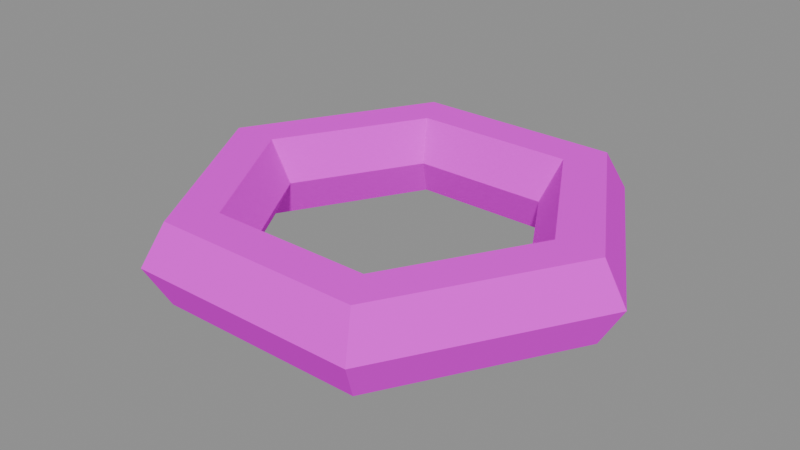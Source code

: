 # Source: torus.blend  (saved by Blender 5.1.30; exported with 4.5.12 LTS)
import bpy
from mathutils import Matrix  # noqa: F401  (used for matrix-valued properties, if any)

bpy.ops.wm.read_factory_settings(use_empty=True)
scene = bpy.context.scene
scene.name = 'Scene'

# ---- images (referenced by path relative to the original .blend; pixels are not part of the script)
import os
ASSET_DIR = os.environ.get("B2B_ASSET_DIR", "")  # directory of the original .blend (textures are referenced by path, not embedded)
HERE = os.path.dirname(os.path.abspath(__file__))  # packed textures are extracted next to this script under _unpacked/

def load_image(name, relpath, width, height, colorspace="sRGB"):
    """Load a texture the original file referenced (path relative to the .blend, or extracted next to this script)."""
    p = next((c for c in (os.path.join(HERE, relpath), os.path.join(ASSET_DIR, relpath)) if relpath and os.path.exists(c)), "")
    if p:
        img = bpy.data.images.load(p, check_existing=True)
        img.name = name
    else:  # same state as the original file: an image datablock whose file is absent (Cycles renders it pink)
        img = bpy.data.images.new(name, width, height)
        img.source = "FILE"
        img.filepath = "//" + (relpath or name)
    img.colorspace_settings.name = colorspace
    return img
img_aap_color_palette_png = load_image('aap color palette.png', 'aap color palette.png', 1024, 1024, 'sRGB')

# ---- materials (node trees are filled in below, after node groups)
mat_material = bpy.data.materials.new('Material')
mat_material.diffuse_color = (0.001518, 0.2542, 0.6376, 1.0)
mat_material.roughness = 1.0
mat_material.specular_intensity = 0.0

# ---- material node trees
mat_material.use_nodes = True; mat_material.node_tree.nodes.clear()
_N = mat_material.node_tree.nodes; _L = mat_material.node_tree.links
n0 = _N.new('ShaderNodeBsdfPrincipled'); n0.name = 'Principled BSDF'; n0.location = (-200, 100)
n0.inputs[2].default_value = 1.0
n0.inputs[13].default_value = 0.0
n0.inputs[27].default_value = (0.0, 0.0, 0.0, 1.0)
n0.inputs[28].default_value = 1.0
n1 = _N.new('ShaderNodeOutputMaterial'); n1.name = 'Material Output'; n1.location = (200, 100)
n2 = _N.new('ShaderNodeNormalMap'); n2.name = 'Normal Map'; n2.location = (-600, -600)
n2.label = 'Normal/Map'
n2.inputs[0].default_value = 0.0
n3 = _N.new('ShaderNodeTexImage'); n3.name = 'Image Texture'; n3.location = (-600, 300)
n3.image = img_aap_color_palette_png
_L.new(n0.outputs[0], n1.inputs[0])
_L.new(n2.outputs[0], n0.inputs[5])
_L.new(n3.outputs[0], n0.inputs[0])
n1.is_active_output = True

# ---- meshes
me_torus = bpy.data.meshes.new('Torus')
me_torus.from_pydata([(1.25, 0.0, 0.0), (1.125, 0.0, 0.2165), (0.875, 0.0, 0.2165), (0.75, 0.0, 3.062e-17), (0.875, 0.0, -0.2165), (1.125, 0.0, -0.2165), (0.625, 1.083, 0.0), (0.5625, 0.9743, 0.2165), (0.4375, 0.7578, 0.2165), (0.375, 0.6495, 3.062e-17), (0.4375, 0.7578, -0.2165), (0.5625, 0.9743, -0.2165), (-0.625, 1.083, 0.0), (-0.5625, 0.9743, 0.2165), (-0.4375, 0.7578, 0.2165), (-0.375, 0.6495, 3.062e-17), (-0.4375, 0.7578, -0.2165), (-0.5625, 0.9743, -0.2165), (-1.25, 1.093e-07, 0.0), (-1.125, 9.835e-08, 0.2165), (-0.875, 7.649e-08, 0.2165), (-0.75, 6.557e-08, 3.062e-17), (-0.875, 7.649e-08, -0.2165), (-1.125, 9.835e-08, -0.2165), (-0.625, -1.083, 0.0), (-0.5625, -0.9743, 0.2165), (-0.4375, -0.7578, 0.2165), (-0.375, -0.6495, 3.062e-17), (-0.4375, -0.7578, -0.2165), (-0.5625, -0.9743, -0.2165), (0.625, -1.083, 0.0), (0.5625, -0.9743, 0.2165), (0.4375, -0.7578, 0.2165), (0.375, -0.6495, 3.062e-17), (0.4375, -0.7578, -0.2165), (0.5625, -0.9743, -0.2165)], [], [(0, 6, 7, 1), (1, 7, 8, 2), (2, 8, 9, 3), (3, 9, 10, 4), (4, 10, 11, 5), (5, 11, 6, 0), (6, 12, 13, 7), (7, 13, 14, 8), (8, 14, 15, 9), (9, 15, 16, 10), (10, 16, 17, 11), (11, 17, 12, 6), (12, 18, 19, 13), (13, 19, 20, 14), (14, 20, 21, 15), (15, 21, 22, 16), (16, 22, 23, 17), (17, 23, 18, 12), (18, 24, 25, 19), (19, 25, 26, 20), (20, 26, 27, 21), (21, 27, 28, 22), (22, 28, 29, 23), (23, 29, 24, 18), (24, 30, 31, 25), (25, 31, 32, 26), (26, 32, 33, 27), (27, 33, 34, 28), (28, 34, 35, 29), (29, 35, 30, 24), (30, 0, 1, 31), (31, 1, 2, 32), (32, 2, 3, 33), (33, 3, 4, 34), (34, 4, 5, 35), (35, 5, 0, 30)])
me_torus.polygons.foreach_set('use_smooth', [True] * 36)
_k = set([(0, 1), (0, 5), (0, 6), (0, 30), (1, 7), (1, 31), (2, 3), (2, 8), (2, 32), (3, 4), (3, 9), (3, 33), (4, 10), (4, 34), (5, 11), (5, 35), (6, 7), (6, 11), (6, 12), (7, 13), (8, 9), (8, 14), (9, 10), (9, 15), (10, 16), (11, 17), (12, 13), (12, 17), (12, 18), (13, 19), (14, 15), (14, 20), (15, 16), (15, 21), (16, 22), (17, 23), (18, 19), (18, 23), (18, 24), (19, 25), (20, 21), (20, 26), (21, 22), (21, 27), (22, 28), (23, 29), (24, 25), (24, 29), (24, 30), (25, 31), (26, 27), (26, 32), (27, 28), (27, 33), (28, 34), (29, 35), (30, 31), (30, 35), (32, 33), (33, 34)])
me_torus.attributes.new('sharp_edge', 'BOOLEAN', 'EDGE').data.foreach_set('value', [ (min(e.vertices), max(e.vertices)) in _k for e in me_torus.edges])
_uv = me_torus.uv_layers.new(name='UVMap')
_uv.uv.foreach_set('vector', [0.07182, 0.1978, 0.07182, 0.1978, 0.07182, 0.1978, 0.07182, 0.1978, 0.07182, 0.1978, 0.07182, 0.1978, 0.07182, 0.1978, 0.07182, 0.1978, 0.07182, 0.1978, 0.07182, 0.1978, 0.07182, 0.1978, 0.07182, 0.1978, 0.07182, 0.1978, 0.07182, 0.1978, 0.07182, 0.1978, 0.07182, 0.1978, 0.07182, 0.1978, 0.07182, 0.1978, 0.07182, 0.1978, 0.07182, 0.1978, 0.07182, 0.1978, 0.07182, 0.1978, 0.07182, 0.1978, 0.07182, 0.1978, 0.07182, 0.1978, 0.07182, 0.1978, 0.07182, 0.1978, 0.07182, 0.1978, 0.07182, 0.1978, 0.07182, 0.1978, 0.07182, 0.1978, 0.07182, 0.1978, 0.07182, 0.1978, 0.07182, 0.1978, 0.07182, 0.1978, 0.07182, 0.1978, 0.07182, 0.1978, 0.07182, 0.1978, 0.07182, 0.1978, 0.07182, 0.1978, 0.07182, 0.1978, 0.07182, 0.1978, 0.07182, 0.1978, 0.07182, 0.1978, 0.07182, 0.1978, 0.07182, 0.1978, 0.07182, 0.1978, 0.07182, 0.1978, 0.07182, 0.1978, 0.07182, 0.1978, 0.07182, 0.1978, 0.07182, 0.1978, 0.07182, 0.1978, 0.07182, 0.1978, 0.07182, 0.1978, 0.07182, 0.1978, 0.07182, 0.1978, 0.07182, 0.1978, 0.07182, 0.1978, 0.07182, 0.1978, 0.07182, 0.1978, 0.07182, 0.1978, 0.07182, 0.1978, 0.07182, 0.1978, 0.07182, 0.1978, 0.07182, 0.1978, 0.07182, 0.1978, 0.07182, 0.1978, 0.07182, 0.1978, 0.07182, 0.1978, 0.07182, 0.1978, 0.07182, 0.1978, 0.07182, 0.1978, 0.07182, 0.1978, 0.07182, 0.1978, 0.07182, 0.1978, 0.07182, 0.1978, 0.07182, 0.1978, 0.07182, 0.1978, 0.07182, 0.1978, 0.07182, 0.1978, 0.07182, 0.1978, 0.07182, 0.1978, 0.07182, 0.1978, 0.07182, 0.1978, 0.07182, 0.1978, 0.07182, 0.1978, 0.07182, 0.1978, 0.07182, 0.1978, 0.07182, 0.1978, 0.07182, 0.1978, 0.07182, 0.1978, 0.07182, 0.1978, 0.07182, 0.1978, 0.07182, 0.1978, 0.07182, 0.1978, 0.07182, 0.1978, 0.07182, 0.1978, 0.07182, 0.1978, 0.07182, 0.1978, 0.07182, 0.1978, 0.07182, 0.1978, 0.07182, 0.1978, 0.07182, 0.1978, 0.07182, 0.1978, 0.07182, 0.1978, 0.07182, 0.1978, 0.07182, 0.1978, 0.07182, 0.1978, 0.07182, 0.1978, 0.07182, 0.1978, 0.07182, 0.1978, 0.07182, 0.1978, 0.07182, 0.1978, 0.07182, 0.1978, 0.07182, 0.1978, 0.07182, 0.1978, 0.07182, 0.1978, 0.07182, 0.1978, 0.07182, 0.1978, 0.07182, 0.1978, 0.07182, 0.1978, 0.07182, 0.1978, 0.07182, 0.1978, 0.07182, 0.1978, 0.07182, 0.1978, 0.07182, 0.1978, 0.07182, 0.1978, 0.07182, 0.1978, 0.07182, 0.1978, 0.07182, 0.1978, 0.07182, 0.1978, 0.07182, 0.1978, 0.07182, 0.1978, 0.07182, 0.1978, 0.07182, 0.1978, 0.07182, 0.1978, 0.07182, 0.1978, 0.07182, 0.1978, 0.07182, 0.1978, 0.07182, 0.1978, 0.07182, 0.1978, 0.07182, 0.1978, 0.07182, 0.1978])
me_torus.materials.append(mat_material)
me_torus.update()
me_torus.normals_split_custom_set([tuple(v) for v in zip(*[iter([0.7746, 0.4472, 0.4472, 0.7746, 0.4472, 0.4472, 0.7746, 0.4472, 0.4472, 0.7746, 0.4472, 0.4472, 0.0, 0.0, 1.0, 3.993e-09, 0.0, 1.0, 3.993e-09, 0.0, 1.0, 0.0, 0.0, 1.0, -0.7746, -0.4472, 0.4472, -0.7746, -0.4472, 0.4472, -0.7746, -0.4472, 0.4472, -0.7746, -0.4472, 0.4472, -0.7746, -0.4472, -0.4472, -0.7746, -0.4472, -0.4472, -0.7746, -0.4472, -0.4472, -0.7746, -0.4472, -0.4472, 0.0, 0.0, -1.0, -3.993e-09, 0.0, -1.0, -3.993e-09, 0.0, -1.0, 0.0, 0.0, -1.0, 0.7746, 0.4472, -0.4472, 0.7746, 0.4472, -0.4472, 0.7746, 0.4472, -0.4472, 0.7746, 0.4472, -0.4472, 6.757e-08, 0.8944, 0.4472, 6.757e-08, 0.8944, 0.4472, 6.757e-08, 0.8944, 0.4472, 6.757e-08, 0.8944, 0.4472, 3.993e-09, 0.0, 1.0, 3.993e-09, 0.0, 1.0, 3.993e-09, 0.0, 1.0, 3.993e-09, 0.0, 1.0, -6.629e-08, -0.8944, 0.4472, -6.629e-08, -0.8944, 0.4472, -6.629e-08, -0.8944, 0.4472, -6.629e-08, -0.8944, 0.4472, -6.561e-08, -0.8944, -0.4472, -6.561e-08, -0.8944, -0.4472, -6.561e-08, -0.8944, -0.4472, -6.561e-08, -0.8944, -0.4472, -3.993e-09, 0.0, -1.0, -3.993e-09, 0.0, -1.0, -3.993e-09, 0.0, -1.0, -3.993e-09, 0.0, -1.0, 6.804e-08, 0.8944, -0.4472, 6.804e-08, 0.8944, -0.4472, 6.804e-08, 0.8944, -0.4472, 6.804e-08, 0.8944, -0.4472, -0.7746, 0.4472, 0.4472, -0.7746, 0.4472, 0.4472, -0.7746, 0.4472, 0.4472, -0.7746, 0.4472, 0.4472, 3.993e-09, 0.0, 1.0, 3.441e-08, 0.0, 1.0, 3.441e-08, 0.0, 1.0, 3.993e-09, 0.0, 1.0, 0.7746, -0.4472, 0.4472, 0.7746, -0.4472, 0.4472, 0.7746, -0.4472, 0.4472, 0.7746, -0.4472, 0.4472, 0.7746, -0.4472, -0.4472, 0.7746, -0.4472, -0.4472, 0.7746, -0.4472, -0.4472, 0.7746, -0.4472, -0.4472, -3.993e-09, 0.0, -1.0, 3.441e-08, 0.0, -1.0, 3.441e-08, 0.0, -1.0, -3.993e-09, 0.0, -1.0, -0.7746, 0.4472, -0.4472, -0.7746, 0.4472, -0.4472, -0.7746, 0.4472, -0.4472, -0.7746, 0.4472, -0.4472, -0.7746, -0.4472, 0.4472, -0.7746, -0.4472, 0.4472, -0.7746, -0.4472, 0.4472, -0.7746, -0.4472, 0.4472, 3.441e-08, 0.0, 1.0, 3.841e-08, 0.0, 1.0, 3.841e-08, 0.0, 1.0, 3.441e-08, 0.0, 1.0, 0.7746, 0.4472, 0.4472, 0.7746, 0.4472, 0.4472, 0.7746, 0.4472, 0.4472, 0.7746, 0.4472, 0.4472, 0.7746, 0.4472, -0.4472, 0.7746, 0.4472, -0.4472, 0.7746, 0.4472, -0.4472, 0.7746, 0.4472, -0.4472, 3.441e-08, 0.0, -1.0, 3.042e-08, 0.0, -1.0, 3.042e-08, 0.0, -1.0, 3.441e-08, 0.0, -1.0, -0.7746, -0.4472, -0.4472, -0.7746, -0.4472, -0.4472, -0.7746, -0.4472, -0.4472, -0.7746, -0.4472, -0.4472, 6.757e-08, -0.8944, 0.4472, 6.757e-08, -0.8944, 0.4472, 6.757e-08, -0.8944, 0.4472, 6.757e-08, -0.8944, 0.4472, 3.841e-08, 0.0, 1.0, 3.993e-09, 0.0, 1.0, 3.993e-09, 0.0, 1.0, 3.841e-08, 0.0, 1.0, -6.629e-08, 0.8944, 0.4472, -6.629e-08, 0.8944, 0.4472, -6.629e-08, 0.8944, 0.4472, -6.629e-08, 0.8944, 0.4472, -6.561e-08, 0.8944, -0.4472, -6.561e-08, 0.8944, -0.4472, -6.561e-08, 0.8944, -0.4472, -6.561e-08, 0.8944, -0.4472, 3.042e-08, 0.0, -1.0, -3.993e-09, 0.0, -1.0, -3.993e-09, 0.0, -1.0, 3.042e-08, 0.0, -1.0, 6.804e-08, -0.8944, -0.4472, 6.804e-08, -0.8944, -0.4472, 6.804e-08, -0.8944, -0.4472, 6.804e-08, -0.8944, -0.4472, 0.7746, -0.4472, 0.4472, 0.7746, -0.4472, 0.4472, 0.7746, -0.4472, 0.4472, 0.7746, -0.4472, 0.4472, 3.993e-09, 0.0, 1.0, 0.0, 0.0, 1.0, 0.0, 0.0, 1.0, 3.993e-09, 0.0, 1.0, -0.7746, 0.4472, 0.4472, -0.7746, 0.4472, 0.4472, -0.7746, 0.4472, 0.4472, -0.7746, 0.4472, 0.4472, -0.7746, 0.4472, -0.4472, -0.7746, 0.4472, -0.4472, -0.7746, 0.4472, -0.4472, -0.7746, 0.4472, -0.4472, -3.993e-09, 0.0, -1.0, 0.0, 0.0, -1.0, 0.0, 0.0, -1.0, -3.993e-09, 0.0, -1.0, 0.7746, -0.4472, -0.4472, 0.7746, -0.4472, -0.4472, 0.7746, -0.4472, -0.4472, 0.7746, -0.4472, -0.4472])] * 3)])

# ---- objects
ob_torus = bpy.data.objects.new('Torus', me_torus)
ob_torus_1 = bpy.data.objects.new('torus', None)

# ---- transforms, parenting, visibility, modifiers, constraints
ob_torus.parent = ob_torus_1
ob_torus.location = (-6.0, 0.0, 0.2)
ob_torus.rotation_euler = (-1.629e-07, 0.0, 0.0)
ob_torus.color = (0.8, 0.8, 0.8, 1.0)
ob_torus_1.location = (0.0, 0.0, 0.0)
ob_torus_1.empty_display_size = 0.5

# ---- collection membership
scene.collection.objects.link(ob_torus)
scene.collection.objects.link(ob_torus_1)

# ---- scene / render settings (as saved in the file)
scene.frame_start = 1; scene.frame_end = 250; scene.frame_set(1)
scene.render.engine = 'BLENDER_EEVEE_NEXT'
scene.render.fps = 30
scene.render.bake_bias = 0.0
scene.render.bake_samples = 0
scene.cycles.sampling_pattern = 'TABULATED_SOBOL'
scene.eevee.use_volume_custom_range = False
bpy.context.view_layer.update()

# ---- added for rendering (the .blend has no active camera and no usable light): camera, sun + grey world if the file has none
cam_auto = bpy.data.cameras.new('AutoCamera')
cam_auto.lens = 50.0
cam_auto.sensor_width = 36.0
cam_auto.clip_end = 1000.0
ob_auto_camera = bpy.data.objects.new('AutoCamera', cam_auto)
scene.collection.objects.link(ob_auto_camera)
ob_auto_camera.location = (-2.91399, -3.70321, 2.66881)
ob_auto_camera.rotation_euler = (1.09748, -7.21219e-08, 0.694738)
scene.camera = ob_auto_camera
light_auto_sun = bpy.data.lights.new('AutoSun', 'SUN')
light_auto_sun.energy = 3.0
light_auto_sun.angle = 0.0523599
ob_auto_sun = bpy.data.objects.new('AutoSun', light_auto_sun)
scene.collection.objects.link(ob_auto_sun)
ob_auto_sun.rotation_euler = (0.872665, 0.174533, 0.523599)
if scene.world is None:
    world_auto = bpy.data.worlds.new('AutoWorld')
    world_auto.color = (0.3, 0.3, 0.3)
    scene.world = world_auto
bpy.context.view_layer.update()
